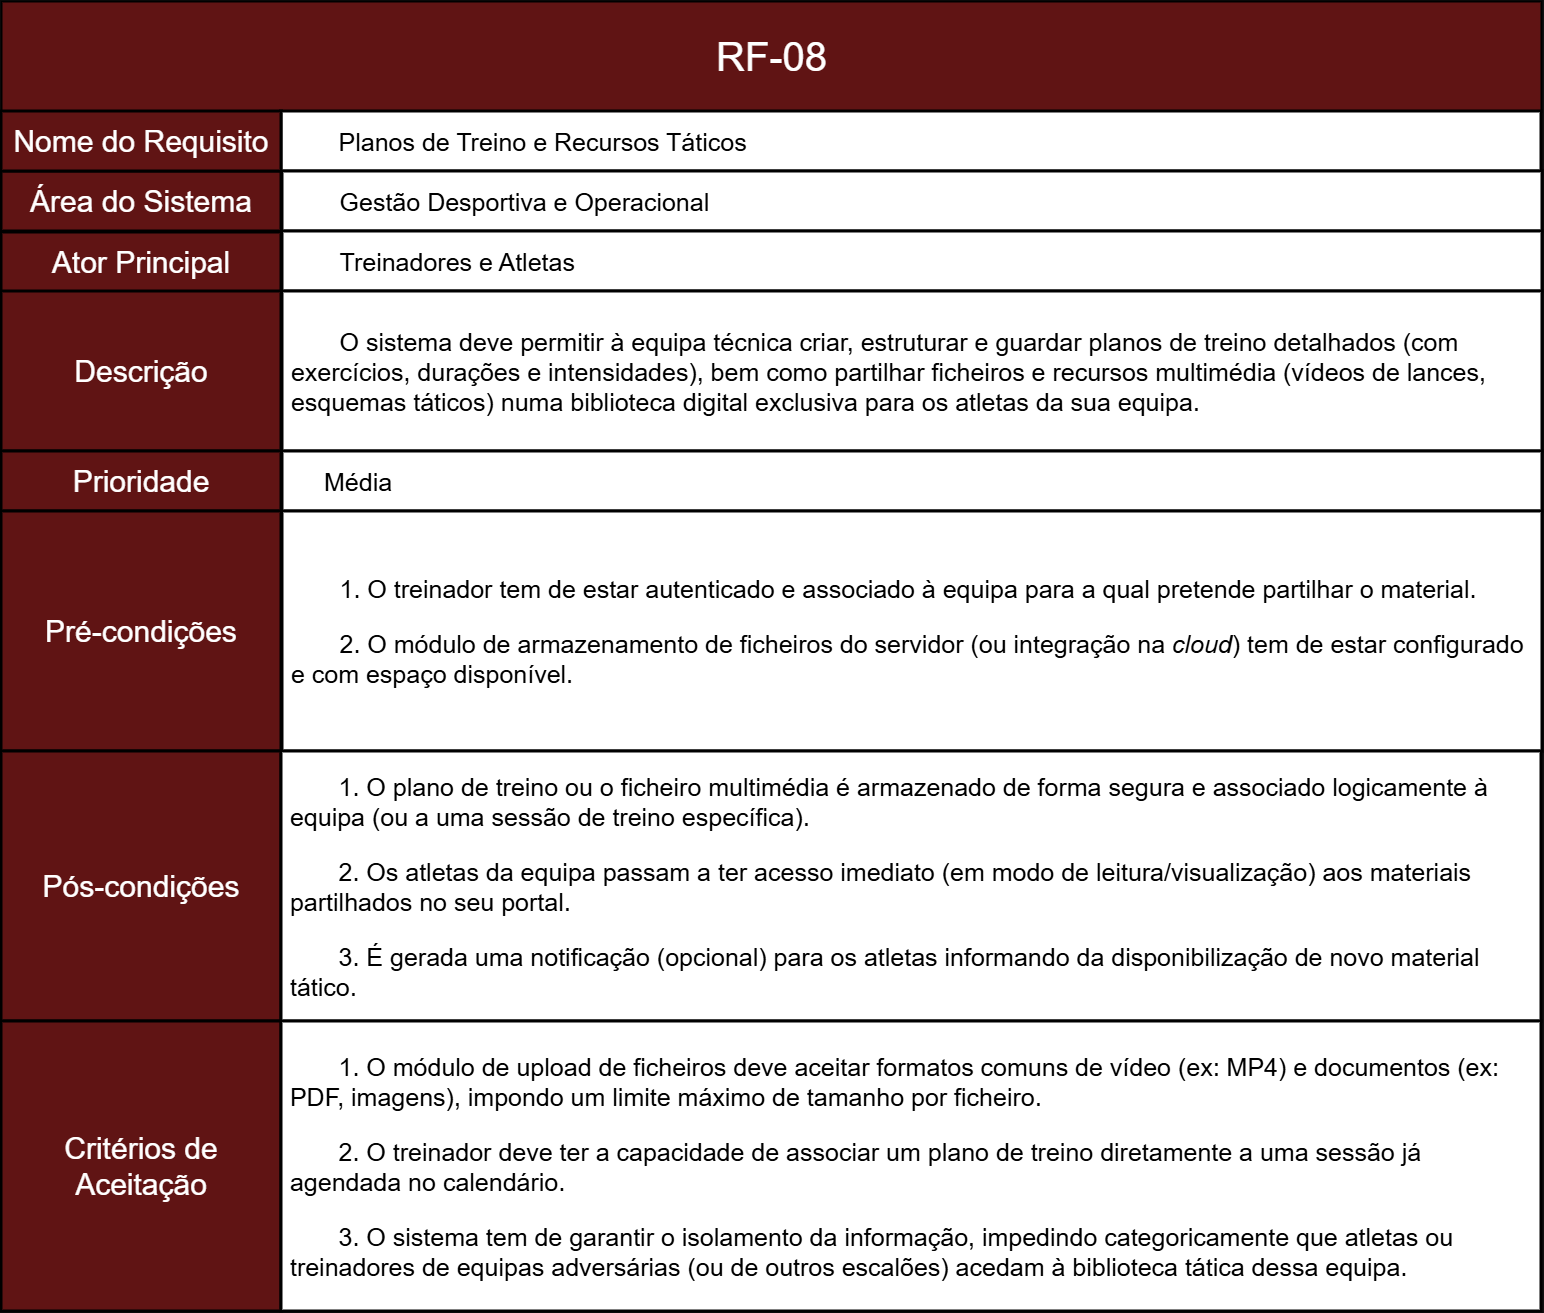

The diagram above was exported from draw.io. Its source (the exported page's mxGraphModel, read from the mxfile embedded in the PNG):
<mxGraphModel dx="3010" dy="2967" grid="1" gridSize="10" guides="1" tooltips="1" connect="1" arrows="1" fold="1" page="1" pageScale="1" pageWidth="827" pageHeight="1169" math="0" shadow="0">
  <root>
    <mxCell id="0" />
    <mxCell id="1" parent="0" />
    <mxCell id="okcL4a1NCTCaSgbpKRQO-2" parent="1" style="rounded=0;whiteSpace=wrap;html=1;fillColor=light-dark(#A20025,#601414);strokeColor=light-dark(#000000,#000000);movable=1;resizable=1;rotatable=1;deletable=1;editable=1;locked=0;connectable=1;strokeWidth=3;align=center;fontColor=default;fontSize=30;" value="Área do Sistema" vertex="1">
      <mxGeometry height="60" width="280" x="210" y="-460" as="geometry" />
    </mxCell>
    <mxCell id="okcL4a1NCTCaSgbpKRQO-4" parent="1" style="rounded=0;whiteSpace=wrap;html=1;fillColor=light-dark(#A20025,#601414);strokeColor=light-dark(#000000,#000000);movable=1;resizable=1;rotatable=1;deletable=1;editable=1;locked=0;connectable=1;strokeWidth=2;" value="" vertex="1">
      <mxGeometry height="110" width="1540" x="210" y="-630" as="geometry" />
    </mxCell>
    <mxCell id="okcL4a1NCTCaSgbpKRQO-5" parent="1" style="text;html=1;whiteSpace=wrap;strokeColor=none;fillColor=none;align=center;verticalAlign=middle;rounded=0;fontSize=40;" value="&lt;span data-path-to-node=&quot;1,1,0,0&quot;&gt;&lt;b data-path-to-node=&quot;1,1,0,0&quot; data-index-in-node=&quot;0&quot;&gt;&lt;/b&gt;&lt;/span&gt;&lt;span data-path-to-node=&quot;1,1,1,0&quot;&gt;RF-08&lt;/span&gt;" vertex="1">
      <mxGeometry height="60" width="385" x="787.5" y="-605" as="geometry" />
    </mxCell>
    <mxCell id="okcL4a1NCTCaSgbpKRQO-6" parent="1" style="rounded=0;whiteSpace=wrap;html=1;fillColor=light-dark(#A20025,#FFFFFF);strokeColor=light-dark(#000000,#000000);strokeWidth=3;fontColor=light-dark(#000000,#000000);align=left;verticalAlign=middle;fontSize=25;" value="&lt;span style=&quot;background-color: transparent;&quot;&gt;&lt;span style=&quot;white-space: pre;&quot;&gt;&#09;&lt;/span&gt;&lt;/span&gt;&lt;span data-path-to-node=&quot;1,3,0,0&quot;&gt;&lt;b data-path-to-node=&quot;1,3,0,0&quot; data-index-in-node=&quot;0&quot;&gt;&lt;/b&gt;&lt;/span&gt;&lt;span data-path-to-node=&quot;1,3,1,0&quot;&gt;Planos de Treino e Recursos Táticos&lt;/span&gt;" vertex="1">
      <mxGeometry height="60" width="1260" x="490" y="-520" as="geometry" />
    </mxCell>
    <mxCell id="ZR-NAflUI1GGsINpZlQH-21" parent="1" style="rounded=0;whiteSpace=wrap;html=1;fillColor=light-dark(#A20025,#FFFFFF);strokeColor=light-dark(#000000,#000000);strokeWidth=3;fontColor=light-dark(#000000,#000000);align=left;verticalAlign=middle;fontSize=25;" value="&lt;span data-path-to-node=&quot;2,2,1,0&quot;&gt;&lt;span style=&quot;white-space: pre;&quot;&gt;&#09;&lt;/span&gt;&lt;/span&gt;&lt;span data-path-to-node=&quot;1,2,0,0&quot;&gt;&lt;b data-path-to-node=&quot;1,2,0,0&quot; data-index-in-node=&quot;0&quot;&gt;&lt;/b&gt;&lt;/span&gt;&lt;span data-path-to-node=&quot;1,2,1,0&quot;&gt;Gestão Desportiva e Operacional&lt;/span&gt;" vertex="1">
      <mxGeometry height="60" width="1260" x="491" y="-460" as="geometry" />
    </mxCell>
    <mxCell id="ZR-NAflUI1GGsINpZlQH-23" parent="1" style="rounded=0;whiteSpace=wrap;html=1;fillColor=light-dark(#A20025,#FFFFFF);strokeColor=light-dark(#000000,#000000);strokeWidth=3;fontColor=light-dark(#000000,#000000);align=left;verticalAlign=middle;fontSize=25;" value="&lt;span data-path-to-node=&quot;1,4,0,0&quot;&gt;&lt;b data-path-to-node=&quot;1,4,0,0&quot; data-index-in-node=&quot;0&quot;&gt;&lt;/b&gt;&lt;/span&gt;&lt;span data-path-to-node=&quot;1,4,1,0&quot;&gt;&lt;span style=&quot;white-space: pre;&quot;&gt;&#09;&lt;/span&gt;Treinadores e Atletas&lt;/span&gt;" vertex="1">
      <mxGeometry height="60" width="1260" x="491" y="-400" as="geometry" />
    </mxCell>
    <mxCell id="ZR-NAflUI1GGsINpZlQH-24" parent="1" style="rounded=0;whiteSpace=wrap;html=1;fillColor=light-dark(#A20025,#FFFFFF);strokeColor=light-dark(#000000,#000000);strokeWidth=3;fontColor=light-dark(#000000,#000000);align=left;verticalAlign=middle;fontSize=25;" value="&lt;span data-path-to-node=&quot;1,5,0,0&quot;&gt;&lt;b data-path-to-node=&quot;1,5,0,0&quot; data-index-in-node=&quot;0&quot;&gt;&lt;/b&gt;&lt;/span&gt;&lt;p data-path-to-node=&quot;1,5,1,0&quot;&gt;&lt;span data-path-to-node=&quot;1,5,0,0&quot;&gt;&lt;b data-path-to-node=&quot;1,5,0,0&quot; data-index-in-node=&quot;0&quot;&gt;&lt;/b&gt;&lt;/span&gt;&lt;span data-path-to-node=&quot;1,5,1,0&quot;&gt;&lt;span style=&quot;white-space: pre;&quot;&gt;&#09;&lt;/span&gt;O sistema deve permitir à equipa técnica criar, estruturar e guardar planos de treino detalhados (com&amp;nbsp; &amp;nbsp;exercícios, durações e intensidades), bem como partilhar ficheiros e recursos multimédia (vídeos de lances,&amp;nbsp; &amp;nbsp;esquemas táticos) numa biblioteca digital exclusiva para os atletas da sua equipa.&lt;/span&gt;&lt;/p&gt;" vertex="1">
      <mxGeometry height="160" width="1260" x="491" y="-340" as="geometry" />
    </mxCell>
    <mxCell id="ZR-NAflUI1GGsINpZlQH-25" parent="1" style="rounded=0;whiteSpace=wrap;html=1;fillColor=light-dark(#A20025,#601414);strokeColor=light-dark(#000000,#000000);movable=1;resizable=1;rotatable=1;deletable=1;editable=1;locked=0;connectable=1;strokeWidth=3;align=center;fontColor=default;fontSize=30;" value="Nome do Requisito" vertex="1">
      <mxGeometry height="60" width="280" x="210" y="-520" as="geometry" />
    </mxCell>
    <mxCell id="ZR-NAflUI1GGsINpZlQH-26" parent="1" style="rounded=0;whiteSpace=wrap;html=1;fillColor=light-dark(#A20025,#601414);strokeColor=light-dark(#000000,#000000);movable=1;resizable=1;rotatable=1;deletable=1;editable=1;locked=0;connectable=1;strokeWidth=3;align=center;fontColor=default;fontSize=30;" value="Ator Principal" vertex="1">
      <mxGeometry height="60" width="280" x="210" y="-399" as="geometry" />
    </mxCell>
    <mxCell id="ZR-NAflUI1GGsINpZlQH-27" parent="1" style="rounded=0;whiteSpace=wrap;html=1;fillColor=light-dark(#A20025,#601414);strokeColor=light-dark(#000000,#000000);movable=1;resizable=1;rotatable=1;deletable=1;editable=1;locked=0;connectable=1;strokeWidth=3;align=center;fontColor=default;fontSize=30;" value="Descrição" vertex="1">
      <mxGeometry height="160" width="280" x="210" y="-340" as="geometry" />
    </mxCell>
    <mxCell id="AP5SMJJWcSOyXMh5wRz--2" edge="1" parent="1" source="ZR-NAflUI1GGsINpZlQH-28" style="edgeStyle=orthogonalEdgeStyle;rounded=0;orthogonalLoop=1;jettySize=auto;html=1;" target="ZR-NAflUI1GGsINpZlQH-33" value="">
      <mxGeometry relative="1" as="geometry" />
    </mxCell>
    <mxCell id="ZR-NAflUI1GGsINpZlQH-28" parent="1" style="rounded=0;whiteSpace=wrap;html=1;fillColor=light-dark(#A20025,#601414);strokeColor=light-dark(#000000,#000000);movable=1;resizable=1;rotatable=1;deletable=1;editable=1;locked=0;connectable=1;strokeWidth=3;align=center;fontColor=default;fontSize=30;" value="Prioridade" vertex="1">
      <mxGeometry height="60" width="280" x="210" y="-180" as="geometry" />
    </mxCell>
    <mxCell id="ZR-NAflUI1GGsINpZlQH-29" parent="1" style="rounded=0;whiteSpace=wrap;html=1;fillColor=light-dark(#A20025,#601414);strokeColor=light-dark(#000000,#000000);movable=1;resizable=1;rotatable=1;deletable=1;editable=1;locked=0;connectable=1;strokeWidth=3;align=center;fontColor=default;fontSize=30;" value="Pré-condições" vertex="1">
      <mxGeometry height="240" width="280" x="210" y="-120" as="geometry" />
    </mxCell>
    <mxCell id="ZR-NAflUI1GGsINpZlQH-30" parent="1" style="rounded=0;whiteSpace=wrap;html=1;fillColor=light-dark(#A20025,#601414);strokeColor=light-dark(#000000,#000000);movable=1;resizable=1;rotatable=1;deletable=1;editable=1;locked=0;connectable=1;strokeWidth=3;align=center;fontColor=default;fontSize=30;" value="Pós-condições" vertex="1">
      <mxGeometry height="270" width="280" x="210" y="120" as="geometry" />
    </mxCell>
    <mxCell id="ZR-NAflUI1GGsINpZlQH-31" parent="1" style="rounded=0;whiteSpace=wrap;html=1;fillColor=light-dark(#A20025,#601414);strokeColor=light-dark(#000000,#000000);movable=1;resizable=1;rotatable=1;deletable=1;editable=1;locked=0;connectable=1;strokeWidth=3;align=center;fontColor=default;fontSize=30;" value="Critérios de Aceitação" vertex="1">
      <mxGeometry height="290" width="280" x="210" y="390" as="geometry" />
    </mxCell>
    <mxCell id="ZR-NAflUI1GGsINpZlQH-32" parent="1" style="rounded=0;whiteSpace=wrap;html=1;fillColor=light-dark(#A20025,#FFFFFF);strokeColor=light-dark(#000000,#000000);strokeWidth=3;fontColor=light-dark(#000000,#000000);align=left;verticalAlign=middle;fontSize=25;" value="&lt;blockquote style=&quot;margin: 0 0 0 40px; border: none; padding: 0px;&quot;&gt;&lt;span data-path-to-node=&quot;1,6,0,0&quot;&gt;&lt;b data-path-to-node=&quot;1,6,0,0&quot; data-index-in-node=&quot;0&quot;&gt;&lt;/b&gt;&lt;/span&gt;&lt;span data-path-to-node=&quot;1,6,1,0&quot;&gt;Média&lt;/span&gt;&lt;/blockquote&gt;" vertex="1">
      <mxGeometry height="60" width="1260" x="491" y="-180" as="geometry" />
    </mxCell>
    <mxCell id="ZR-NAflUI1GGsINpZlQH-33" parent="1" style="rounded=0;whiteSpace=wrap;html=1;fillColor=light-dark(#A20025,#FFFFFF);strokeColor=light-dark(#000000,#000000);strokeWidth=3;fontColor=light-dark(#000000,#000000);align=left;verticalAlign=middle;fontSize=25;" value="&lt;p data-path-to-node=&quot;1,7,1,0&quot;&gt;&lt;span style=&quot;white-space: pre;&quot;&gt;&#09;&lt;/span&gt;1. O treinador tem de estar autenticado e associado à equipa para a qual pretende partilhar o material.&lt;/p&gt;&lt;p data-path-to-node=&quot;1,7,1,2&quot;&gt;&lt;span style=&quot;white-space: pre;&quot;&gt;&#09;&lt;/span&gt;2. O módulo de armazenamento de ficheiros do servidor (ou integração na &lt;i data-path-to-node=&quot;1,7,1,2&quot; data-index-in-node=&quot;72&quot;&gt;cloud&lt;/i&gt;) tem de estar configurado&amp;nbsp; &amp;nbsp;e com espaço disponível.&lt;/p&gt;" vertex="1">
      <mxGeometry height="240" width="1260" x="491" y="-120" as="geometry" />
    </mxCell>
    <mxCell id="ZR-NAflUI1GGsINpZlQH-34" parent="1" style="rounded=0;whiteSpace=wrap;html=1;fillColor=light-dark(#A20025,#FFFFFF);strokeColor=light-dark(#000000,#000000);strokeWidth=3;fontColor=light-dark(#000000,#000000);align=left;verticalAlign=middle;fontSize=25;" value="&lt;br&gt;&lt;span data-path-to-node=&quot;1,8,0,0&quot;&gt;&lt;b data-path-to-node=&quot;1,8,0,0&quot; data-index-in-node=&quot;0&quot;&gt;&lt;/b&gt;&lt;/span&gt;&lt;p data-path-to-node=&quot;1,8,1,0&quot;&gt;&lt;span style=&quot;white-space: pre;&quot;&gt;&#09;&lt;/span&gt;1. O plano de treino ou o ficheiro multimédia é armazenado de forma segura e associado logicamente à&amp;nbsp; &amp;nbsp;equipa (ou a uma sessão de treino específica).&lt;/p&gt;&lt;p data-path-to-node=&quot;1,8,1,2&quot;&gt;&lt;span style=&quot;white-space: pre;&quot;&gt;&#09;&lt;/span&gt;2. Os atletas da equipa passam a ter acesso imediato (em modo de leitura/visualização) aos materiais&amp;nbsp; &amp;nbsp;partilhados no seu portal.&lt;/p&gt;&lt;p data-path-to-node=&quot;1,8,1,4&quot;&gt;&lt;span style=&quot;white-space: pre;&quot;&gt;&#09;&lt;/span&gt;3. É gerada uma notificação (opcional) para os atletas informando da disponibilização de novo material&amp;nbsp; &amp;nbsp;tático.&lt;/p&gt;&lt;div&gt;&lt;br/&gt;&lt;/div&gt;" vertex="1">
      <mxGeometry height="270" width="1260" x="490" y="120" as="geometry" />
    </mxCell>
    <mxCell id="ZR-NAflUI1GGsINpZlQH-35" parent="1" style="rounded=0;whiteSpace=wrap;html=1;fillColor=light-dark(#A20025,#FFFFFF);strokeColor=light-dark(#000000,#000000);strokeWidth=3;fontColor=light-dark(#000000,#000000);align=left;verticalAlign=middle;fontSize=25;" value="&lt;p data-path-to-node=&quot;1,9,1,0&quot;&gt;&lt;span style=&quot;white-space: pre;&quot;&gt;&#09;&lt;/span&gt;1. O módulo de upload de ficheiros deve aceitar formatos comuns de vídeo (ex: MP4) e documentos (ex:&amp;nbsp; &amp;nbsp;PDF, imagens), impondo um limite máximo de tamanho por ficheiro.&lt;/p&gt;&lt;p data-path-to-node=&quot;1,9,1,2&quot;&gt;&lt;span style=&quot;white-space: pre;&quot;&gt;&#09;&lt;/span&gt;2. O treinador deve ter a capacidade de associar um plano de treino diretamente a uma sessão já&amp;nbsp; &amp;nbsp;agendada no calendário.&lt;/p&gt;&lt;p data-path-to-node=&quot;1,9,1,4&quot;&gt;&lt;span style=&quot;white-space: pre;&quot;&gt;&#09;&lt;/span&gt;3. O sistema tem de garantir o isolamento da informação, impedindo categoricamente que atletas ou&amp;nbsp; &amp;nbsp;treinadores de equipas adversárias (ou de outros escalões) acedam à biblioteca tática dessa equipa.&lt;/p&gt;" vertex="1">
      <mxGeometry height="290" width="1260" x="490" y="390" as="geometry" />
    </mxCell>
  </root>
</mxGraphModel>